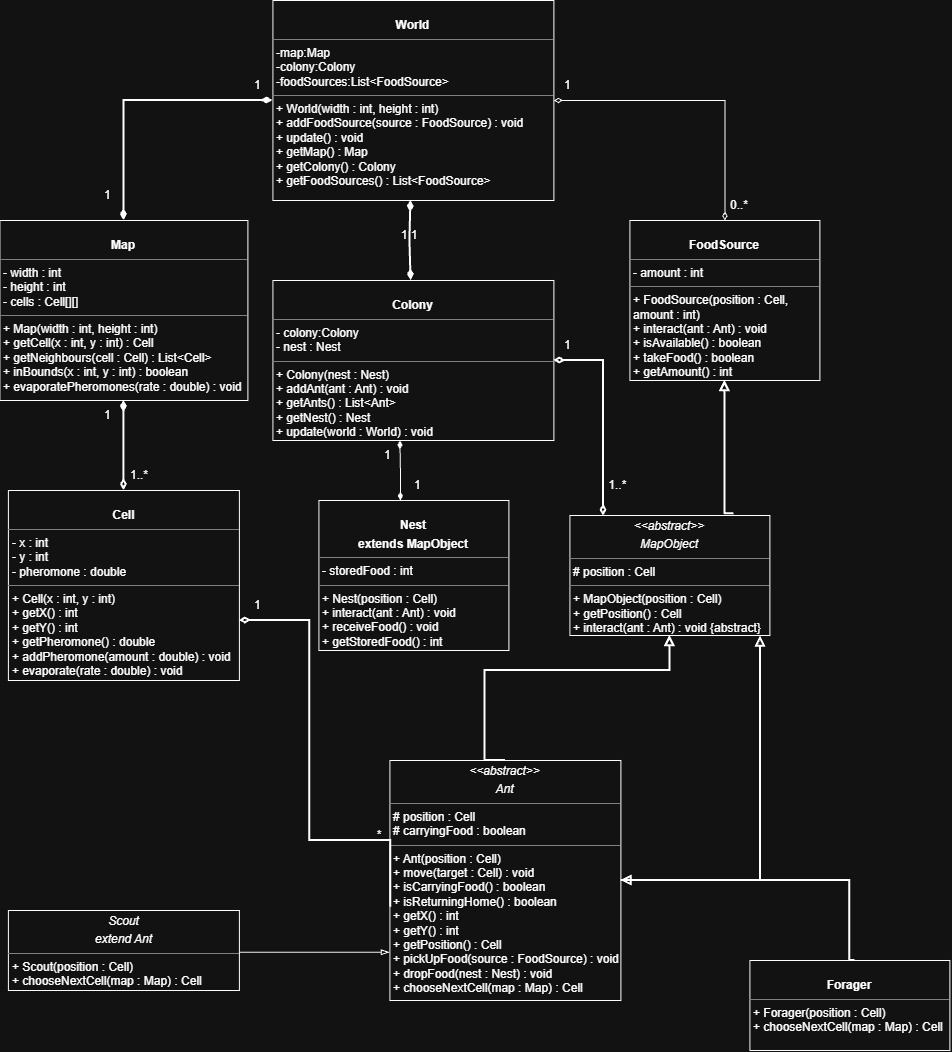

The diagram above was exported from draw.io. Its source (the exported page's mxGraphModel, read from the mxfile embedded in the PNG):
<mxGraphModel dx="978" dy="525" grid="1" gridSize="10" guides="1" tooltips="1" connect="1" arrows="1" fold="1" page="1" pageScale="1" pageWidth="827" pageHeight="1169" math="0" shadow="0">
  <root>
    <mxCell id="0" />
    <mxCell id="1" parent="0" />
    <mxCell id="qd3391By-ogGFvWyOQEc-25" edge="1" parent="1" source="qd3391By-ogGFvWyOQEc-21" style="rounded=0;orthogonalLoop=1;jettySize=auto;html=1;startArrow=diamondThin;startFill=1;endArrow=diamondThin;endFill=1;strokeWidth=2;" target="qd3391By-ogGFvWyOQEc-22" value="">
      <mxGeometry relative="1" x="-0.0091" y="7" as="geometry">
        <mxPoint as="offset" />
        <Array as="points">
          <mxPoint x="410" y="240" />
        </Array>
      </mxGeometry>
    </mxCell>
    <mxCell id="qd3391By-ogGFvWyOQEc-30" edge="1" parent="1" source="qd3391By-ogGFvWyOQEc-21" style="edgeStyle=orthogonalEdgeStyle;rounded=0;orthogonalLoop=1;jettySize=auto;html=1;startArrow=diamondThin;startFill=1;endArrow=diamondThin;endFill=1;strokeWidth=2;" target="qd3391By-ogGFvWyOQEc-31">
      <mxGeometry relative="1" as="geometry">
        <mxPoint x="120" y="280" as="targetPoint" />
      </mxGeometry>
    </mxCell>
    <mxCell id="qd3391By-ogGFvWyOQEc-34" edge="1" parent="1" source="qd3391By-ogGFvWyOQEc-21" style="edgeStyle=orthogonalEdgeStyle;rounded=0;orthogonalLoop=1;jettySize=auto;html=1;startArrow=diamondThin;startFill=0;endArrow=diamondThin;endFill=0;" target="qd3391By-ogGFvWyOQEc-35">
      <mxGeometry relative="1" as="geometry">
        <mxPoint x="760" y="240" as="targetPoint" />
      </mxGeometry>
    </mxCell>
    <mxCell id="qd3391By-ogGFvWyOQEc-21" parent="1" style="verticalAlign=top;align=left;overflow=fill;html=1;whiteSpace=wrap;" value="&lt;p style=&quot;margin:0px;margin-top:4px;text-align:center;&quot;&gt;&lt;br&gt;&lt;b&gt;World&lt;/b&gt;&lt;/p&gt;&lt;hr size=&quot;1&quot; style=&quot;border-style:solid;&quot;&gt;&lt;p style=&quot;margin:0px;margin-left:4px;&quot;&gt;-map:Map&lt;br&gt;-colony:Colony&lt;/p&gt;&lt;p style=&quot;margin:0px;margin-left:4px;&quot;&gt;-foodSources:List&amp;lt;FoodSource&amp;gt;&lt;/p&gt;&lt;hr size=&quot;1&quot; style=&quot;border-style:solid;&quot;&gt;&lt;p style=&quot;margin:0px;margin-left:4px;&quot;&gt;+&amp;nbsp;World(width : int, height : int)&lt;br&gt;+&amp;nbsp;addFoodSource(source : FoodSource) : void&lt;/p&gt;&lt;p style=&quot;margin:0px;margin-left:4px;&quot;&gt;+&amp;nbsp;update() : void&lt;/p&gt;&lt;p style=&quot;margin:0px;margin-left:4px;&quot;&gt;+ getMap() : Map&lt;/p&gt;&lt;p style=&quot;margin:0px;margin-left:4px;&quot;&gt;+ getColony() : Colony&lt;/p&gt;&lt;p style=&quot;margin:0px;margin-left:4px;&quot;&gt;+ getFoodSources() : List&amp;lt;FoodSource&amp;gt;&lt;/p&gt;" vertex="1">
      <mxGeometry height="200" width="281" x="273" as="geometry" />
    </mxCell>
    <mxCell id="qd3391By-ogGFvWyOQEc-22" parent="1" style="verticalAlign=top;align=left;overflow=fill;html=1;whiteSpace=wrap;horizontal=1;" value="&lt;p style=&quot;margin:0px;margin-top:4px;text-align:center;&quot;&gt;&lt;br&gt;&lt;b&gt;Colony&lt;/b&gt;&lt;/p&gt;&lt;hr size=&quot;1&quot; style=&quot;border-style:solid;&quot;&gt;&lt;p style=&quot;margin:0px;margin-left:4px;&quot;&gt;- colony:Colony&lt;/p&gt;&lt;p style=&quot;margin:0px;margin-left:4px;&quot;&gt;- nest : Nest&lt;/p&gt;&lt;hr size=&quot;1&quot; style=&quot;border-style:solid;&quot;&gt;&lt;p style=&quot;margin:0px;margin-left:4px;&quot;&gt;+ Colony(nest : Nest)&lt;/p&gt;&lt;p style=&quot;margin:0px;margin-left:4px;&quot;&gt;+ addAnt(ant : Ant) : void&lt;/p&gt;&lt;p style=&quot;margin:0px;margin-left:4px;&quot;&gt;+ getAnts() : List&amp;lt;Ant&amp;gt;&lt;/p&gt;&lt;p style=&quot;margin:0px;margin-left:4px;&quot;&gt;+ getNest() : Nest&lt;/p&gt;&lt;p style=&quot;margin:0px;margin-left:4px;&quot;&gt;+ update(world : World) : void&lt;/p&gt;" vertex="1">
      <mxGeometry height="160" width="281" x="273" y="280" as="geometry" />
    </mxCell>
    <mxCell id="qd3391By-ogGFvWyOQEc-27" parent="1" style="text;html=1;whiteSpace=wrap;strokeColor=none;fillColor=none;align=center;verticalAlign=middle;rounded=0;" value="1 1" vertex="1">
      <mxGeometry height="30" width="60" x="380" y="220" as="geometry" />
    </mxCell>
    <mxCell id="qd3391By-ogGFvWyOQEc-41" edge="1" parent="1" source="qd3391By-ogGFvWyOQEc-31" style="edgeStyle=orthogonalEdgeStyle;rounded=0;orthogonalLoop=1;jettySize=auto;html=1;entryX=0.5;entryY=0;entryDx=0;entryDy=0;startArrow=diamondThin;startFill=1;endArrow=diamondThin;endFill=0;strokeWidth=2;" target="qd3391By-ogGFvWyOQEc-40">
      <mxGeometry relative="1" as="geometry" />
    </mxCell>
    <mxCell id="qd3391By-ogGFvWyOQEc-31" parent="1" style="verticalAlign=top;align=left;overflow=fill;html=1;whiteSpace=wrap;" value="&lt;p style=&quot;margin:0px;margin-top:4px;text-align:center;&quot;&gt;&lt;br&gt;&lt;b&gt;Map&lt;/b&gt;&lt;/p&gt;&lt;hr size=&quot;1&quot; style=&quot;border-style:solid;&quot;&gt;&lt;p style=&quot;margin:0px;margin-left:4px;&quot;&gt;- width : int&lt;/p&gt;&lt;p style=&quot;margin:0px;margin-left:4px;&quot;&gt;- height : int&lt;/p&gt;&lt;p style=&quot;margin:0px;margin-left:4px;&quot;&gt;- cells : Cell[][]&lt;/p&gt;&lt;hr size=&quot;1&quot; style=&quot;border-style:solid;&quot;&gt;&lt;p style=&quot;margin:0px;margin-left:4px;&quot;&gt;+ Map(width : int, height : int)&lt;/p&gt;&lt;p style=&quot;margin:0px;margin-left:4px;&quot;&gt;+ getCell(x : int, y : int) : Cell&lt;/p&gt;&lt;p style=&quot;margin:0px;margin-left:4px;&quot;&gt;+ getNeighbours(cell : Cell) : List&amp;lt;Cell&amp;gt;&lt;/p&gt;&lt;p style=&quot;margin:0px;margin-left:4px;&quot;&gt;+ inBounds(x : int, y : int) : boolean&lt;/p&gt;&lt;p style=&quot;margin:0px;margin-left:4px;&quot;&gt;+ evaporatePheromones(rate : double) : void&lt;/p&gt;" vertex="1">
      <mxGeometry height="180" width="248" y="220" as="geometry" />
    </mxCell>
    <mxCell id="qd3391By-ogGFvWyOQEc-32" parent="1" style="text;html=1;whiteSpace=wrap;strokeColor=none;fillColor=none;align=center;verticalAlign=middle;rounded=0;" value="1&amp;nbsp;" vertex="1">
      <mxGeometry height="30" width="60" x="80" y="180" as="geometry" />
    </mxCell>
    <mxCell id="qd3391By-ogGFvWyOQEc-33" parent="1" style="text;html=1;whiteSpace=wrap;strokeColor=none;fillColor=none;align=center;verticalAlign=middle;rounded=0;" value="1&amp;nbsp;" vertex="1">
      <mxGeometry height="30" width="60" x="230" y="70" as="geometry" />
    </mxCell>
    <mxCell id="qd3391By-ogGFvWyOQEc-35" parent="1" style="verticalAlign=top;align=left;overflow=fill;html=1;whiteSpace=wrap;" value="&lt;p style=&quot;margin:0px;margin-top:4px;text-align:center;&quot;&gt;&lt;br&gt;&lt;b&gt;FoodSource&lt;/b&gt;&lt;/p&gt;&lt;hr size=&quot;1&quot; style=&quot;border-style:solid;&quot;&gt;&lt;p style=&quot;margin:0px;margin-left:4px;&quot;&gt;- amount : int&lt;/p&gt;&lt;hr size=&quot;1&quot; style=&quot;border-style:solid;&quot;&gt;&lt;p style=&quot;margin:0px;margin-left:4px;&quot;&gt;+ FoodSource(position : Cell, amount : int)&lt;/p&gt;&lt;p style=&quot;margin:0px;margin-left:4px;&quot;&gt;+ interact(ant : Ant) : void&lt;/p&gt;&lt;p style=&quot;margin:0px;margin-left:4px;&quot;&gt;+ isAvailable() : boolean&lt;/p&gt;&lt;p style=&quot;margin:0px;margin-left:4px;&quot;&gt;+ takeFood() : boolean&lt;/p&gt;&lt;p style=&quot;margin:0px;margin-left:4px;&quot;&gt;+ getAmount() : int&lt;/p&gt;" vertex="1">
      <mxGeometry height="160" width="190" x="630" y="220" as="geometry" />
    </mxCell>
    <mxCell id="qd3391By-ogGFvWyOQEc-36" parent="1" style="text;html=1;whiteSpace=wrap;strokeColor=none;fillColor=none;align=center;verticalAlign=middle;rounded=0;" value="1&amp;nbsp;" vertex="1">
      <mxGeometry height="30" width="60" x="540" y="70" as="geometry" />
    </mxCell>
    <mxCell id="qd3391By-ogGFvWyOQEc-39" parent="1" style="text;html=1;whiteSpace=wrap;strokeColor=none;fillColor=none;align=center;verticalAlign=middle;rounded=0;" value="0..*" vertex="1">
      <mxGeometry height="30" width="60" x="710" y="190" as="geometry" />
    </mxCell>
    <mxCell id="qd3391By-ogGFvWyOQEc-40" parent="1" style="verticalAlign=top;align=left;overflow=fill;html=1;whiteSpace=wrap;" value="&lt;p style=&quot;margin:0px;margin-top:4px;text-align:center;&quot;&gt;&lt;br&gt;&lt;b&gt;Cell&lt;/b&gt;&lt;/p&gt;&lt;hr size=&quot;1&quot; style=&quot;border-style:solid;&quot;&gt;&lt;p style=&quot;margin:0px;margin-left:4px;&quot;&gt;- x : int&lt;/p&gt;&lt;p style=&quot;margin:0px;margin-left:4px;&quot;&gt;- y : int&lt;/p&gt;&lt;p style=&quot;margin:0px;margin-left:4px;&quot;&gt;- pheromone : double&lt;/p&gt;&lt;hr size=&quot;1&quot; style=&quot;border-style:solid;&quot;&gt;&lt;p style=&quot;margin:0px;margin-left:4px;&quot;&gt;+ Cell(x : int, y : int)&lt;/p&gt;&lt;p style=&quot;margin:0px;margin-left:4px;&quot;&gt;+ getX() : int&lt;/p&gt;&lt;p style=&quot;margin:0px;margin-left:4px;&quot;&gt;+ getY() : int&lt;/p&gt;&lt;p style=&quot;margin:0px;margin-left:4px;&quot;&gt;+ getPheromone() : double&lt;/p&gt;&lt;p style=&quot;margin:0px;margin-left:4px;&quot;&gt;+ addPheromone(amount : double) : void&lt;/p&gt;&lt;p style=&quot;margin:0px;margin-left:4px;&quot;&gt;+ evaporate(rate : double) : void&lt;/p&gt;" vertex="1">
      <mxGeometry height="190" width="231" x="8.5" y="490" as="geometry" />
    </mxCell>
    <mxCell id="qd3391By-ogGFvWyOQEc-42" parent="1" style="text;html=1;whiteSpace=wrap;strokeColor=none;fillColor=none;align=center;verticalAlign=middle;rounded=0;" value="1&amp;nbsp;" vertex="1">
      <mxGeometry height="30" width="60" x="80" y="400" as="geometry" />
    </mxCell>
    <mxCell id="qd3391By-ogGFvWyOQEc-44" parent="1" style="text;html=1;whiteSpace=wrap;strokeColor=none;fillColor=none;align=center;verticalAlign=middle;rounded=0;" value="1..*" vertex="1">
      <mxGeometry height="30" width="60" x="110" y="460" as="geometry" />
    </mxCell>
    <mxCell id="qd3391By-ogGFvWyOQEc-46" edge="1" parent="1" style="edgeStyle=orthogonalEdgeStyle;rounded=0;orthogonalLoop=1;jettySize=auto;html=1;entryX=0.5;entryY=1;entryDx=0;entryDy=0;startArrow=diamondThin;startFill=1;endArrow=diamondThin;endFill=1;">
      <mxGeometry relative="1" as="geometry">
        <mxPoint x="400.4999999999998" y="500" as="sourcePoint" />
        <mxPoint x="400" y="440" as="targetPoint" />
      </mxGeometry>
    </mxCell>
    <mxCell id="qd3391By-ogGFvWyOQEc-45" parent="1" style="verticalAlign=top;align=left;overflow=fill;html=1;whiteSpace=wrap;" value="&lt;p style=&quot;margin:0px;margin-top:4px;text-align:center;&quot;&gt;&lt;br&gt;&lt;b&gt;Nest&lt;/b&gt;&lt;/p&gt;&lt;p style=&quot;margin:0px;margin-top:4px;text-align:center;&quot;&gt;&lt;b&gt;extends MapObject&lt;/b&gt;&lt;/p&gt;&lt;hr size=&quot;1&quot; style=&quot;border-style:solid;&quot;&gt;&lt;p style=&quot;margin:0px;margin-left:4px;&quot;&gt;- storedFood : int&lt;/p&gt;&lt;hr size=&quot;1&quot; style=&quot;border-style:solid;&quot;&gt;&lt;p style=&quot;margin:0px;margin-left:4px;&quot;&gt;+ Nest(position : Cell)&lt;/p&gt;&lt;p style=&quot;margin:0px;margin-left:4px;&quot;&gt;+ interact(ant : Ant) : void&lt;/p&gt;&lt;p style=&quot;margin:0px;margin-left:4px;&quot;&gt;+ receiveFood() : void&lt;/p&gt;&lt;p style=&quot;margin:0px;margin-left:4px;&quot;&gt;+ getStoredFood() : int&lt;/p&gt;" vertex="1">
      <mxGeometry height="150" width="190" x="319" y="500" as="geometry" />
    </mxCell>
    <mxCell id="qd3391By-ogGFvWyOQEc-47" parent="1" style="text;html=1;whiteSpace=wrap;strokeColor=none;fillColor=none;align=center;verticalAlign=middle;rounded=0;" value="1&amp;nbsp;" vertex="1">
      <mxGeometry height="30" width="60" x="360" y="440" as="geometry" />
    </mxCell>
    <mxCell id="qd3391By-ogGFvWyOQEc-48" parent="1" style="text;html=1;whiteSpace=wrap;strokeColor=none;fillColor=none;align=center;verticalAlign=middle;rounded=0;" value="1&amp;nbsp;" vertex="1">
      <mxGeometry height="30" width="60" x="390" y="470" as="geometry" />
    </mxCell>
    <mxCell id="qd3391By-ogGFvWyOQEc-56" edge="1" parent="1" source="qd3391By-ogGFvWyOQEc-50" style="edgeStyle=orthogonalEdgeStyle;rounded=0;orthogonalLoop=1;jettySize=auto;html=1;entryX=0.5;entryY=0;entryDx=0;entryDy=0;startArrow=block;startFill=0;endArrow=none;endFill=0;strokeWidth=2;" target="qd3391By-ogGFvWyOQEc-55">
      <mxGeometry relative="1" as="geometry">
        <Array as="points">
          <mxPoint x="670" y="670" />
          <mxPoint x="485" y="670" />
        </Array>
      </mxGeometry>
    </mxCell>
    <mxCell id="qd3391By-ogGFvWyOQEc-50" parent="1" style="verticalAlign=top;align=left;overflow=fill;html=1;whiteSpace=wrap;" value="&lt;p style=&quot;margin:0px;margin-top:4px;text-align:center;&quot;&gt;&lt;i&gt;&amp;lt;&amp;lt;abstract&amp;gt;&amp;gt;&lt;/i&gt;&lt;/p&gt;&lt;p style=&quot;margin:0px;margin-top:4px;text-align:center;&quot;&gt;&lt;i&gt;MapObject&lt;/i&gt;&lt;/p&gt;&lt;hr size=&quot;1&quot; style=&quot;border-style:solid;&quot;&gt;&lt;p style=&quot;margin:0px;margin-left:4px;&quot;&gt;# position : Cell&lt;/p&gt;&lt;hr size=&quot;1&quot; style=&quot;border-style:solid;&quot;&gt;&lt;p style=&quot;margin:0px;margin-left:4px;&quot;&gt;+ MapObject(position : Cell)&lt;/p&gt;&lt;p style=&quot;margin:0px;margin-left:4px;&quot;&gt;+ getPosition() : Cell&lt;/p&gt;&lt;p style=&quot;margin:0px;margin-left:4px;&quot;&gt;+ interact(ant : Ant) : void {abstract}&lt;/p&gt;" vertex="1">
      <mxGeometry height="120" width="200" x="570" y="515" as="geometry" />
    </mxCell>
    <mxCell id="qd3391By-ogGFvWyOQEc-51" edge="1" parent="1" source="qd3391By-ogGFvWyOQEc-22" style="edgeStyle=orthogonalEdgeStyle;rounded=0;orthogonalLoop=1;jettySize=auto;html=1;entryX=0.168;entryY=0.005;entryDx=0;entryDy=0;entryPerimeter=0;startArrow=diamondThin;startFill=0;endArrow=diamondThin;endFill=0;strokeWidth=2;" target="qd3391By-ogGFvWyOQEc-50">
      <mxGeometry relative="1" as="geometry" />
    </mxCell>
    <mxCell id="qd3391By-ogGFvWyOQEc-52" edge="1" parent="1" source="qd3391By-ogGFvWyOQEc-35" style="edgeStyle=orthogonalEdgeStyle;rounded=0;orthogonalLoop=1;jettySize=auto;html=1;entryX=0.82;entryY=-0.015;entryDx=0;entryDy=0;entryPerimeter=0;startArrow=block;startFill=0;endArrow=none;endFill=0;strokeWidth=2;" target="qd3391By-ogGFvWyOQEc-50">
      <mxGeometry relative="1" as="geometry">
        <Array as="points">
          <mxPoint x="725" y="513.19" />
        </Array>
      </mxGeometry>
    </mxCell>
    <mxCell id="qd3391By-ogGFvWyOQEc-53" parent="1" style="text;html=1;whiteSpace=wrap;strokeColor=none;fillColor=none;align=center;verticalAlign=middle;rounded=0;" value="1&amp;nbsp;" vertex="1">
      <mxGeometry height="30" width="60" x="540" y="330" as="geometry" />
    </mxCell>
    <mxCell id="qd3391By-ogGFvWyOQEc-54" parent="1" style="text;html=1;whiteSpace=wrap;strokeColor=none;fillColor=none;align=center;verticalAlign=middle;rounded=0;" value="1..*&amp;nbsp;" vertex="1">
      <mxGeometry height="30" width="60" x="590" y="470" as="geometry" />
    </mxCell>
    <mxCell id="qd3391By-ogGFvWyOQEc-55" parent="1" style="verticalAlign=top;align=left;overflow=fill;html=1;whiteSpace=wrap;" value="&lt;p style=&quot;margin: 4px 0px 0px; text-align: center;&quot;&gt;&lt;i&gt;&amp;lt;&amp;lt;abstract&amp;gt;&amp;gt;&lt;/i&gt;&lt;/p&gt;&lt;p style=&quot;margin: 4px 0px 0px; text-align: center;&quot;&gt;&lt;i&gt;Ant&lt;/i&gt;&lt;/p&gt;&lt;hr size=&quot;1&quot; style=&quot;border-style:solid;&quot;&gt;&lt;p style=&quot;margin:0px;margin-left:4px;&quot;&gt;# position : Cell&lt;/p&gt;&lt;p style=&quot;margin:0px;margin-left:4px;&quot;&gt;# carryingFood : boolean&lt;/p&gt;&lt;hr size=&quot;1&quot; style=&quot;border-style:solid;&quot;&gt;&lt;p style=&quot;margin:0px;margin-left:4px;&quot;&gt;+ Ant(position : Cell)&lt;/p&gt;&lt;p style=&quot;margin:0px;margin-left:4px;&quot;&gt;+ move(target : Cell) : void&lt;/p&gt;&lt;p style=&quot;margin:0px;margin-left:4px;&quot;&gt;+ isCarryingFood() : boolean&lt;/p&gt;&lt;p style=&quot;margin:0px;margin-left:4px;&quot;&gt;+ isReturningHome() : boolean&lt;/p&gt;&lt;p style=&quot;margin:0px;margin-left:4px;&quot;&gt;+ getX() : int&lt;/p&gt;&lt;p style=&quot;margin:0px;margin-left:4px;&quot;&gt;+ getY() : int&lt;/p&gt;&lt;p style=&quot;margin:0px;margin-left:4px;&quot;&gt;+ getPosition() : Cell&lt;/p&gt;&lt;p style=&quot;margin:0px;margin-left:4px;&quot;&gt;+ pickUpFood(source : FoodSource) : void&lt;/p&gt;&lt;p style=&quot;margin:0px;margin-left:4px;&quot;&gt;+ dropFood(nest : Nest) : void&lt;/p&gt;&lt;p style=&quot;margin:0px;margin-left:4px;&quot;&gt;+ chooseNextCell(map : Map) : Cell&lt;/p&gt;" vertex="1">
      <mxGeometry height="240" width="231" x="390" y="760" as="geometry" />
    </mxCell>
    <mxCell id="qd3391By-ogGFvWyOQEc-57" edge="1" parent="1" source="qd3391By-ogGFvWyOQEc-40" style="edgeStyle=orthogonalEdgeStyle;rounded=0;orthogonalLoop=1;jettySize=auto;html=1;entryX=0.004;entryY=0.611;entryDx=0;entryDy=0;entryPerimeter=0;startArrow=diamondThin;startFill=0;endArrow=none;endFill=0;strokeWidth=2;" target="qd3391By-ogGFvWyOQEc-55">
      <mxGeometry relative="1" as="geometry">
        <Array as="points">
          <mxPoint x="309.76" y="620" />
          <mxPoint x="309.76" y="840" />
          <mxPoint x="390.81" y="840" />
        </Array>
      </mxGeometry>
    </mxCell>
    <mxCell id="qd3391By-ogGFvWyOQEc-58" parent="1" style="text;html=1;whiteSpace=wrap;strokeColor=none;fillColor=none;align=center;verticalAlign=middle;rounded=0;" value="1&amp;nbsp;" vertex="1">
      <mxGeometry height="30" width="60" x="230" y="590" as="geometry" />
    </mxCell>
    <mxCell id="qd3391By-ogGFvWyOQEc-59" parent="1" style="text;html=1;whiteSpace=wrap;strokeColor=none;fillColor=none;align=center;verticalAlign=middle;rounded=0;" value="*" vertex="1">
      <mxGeometry height="30" width="60" x="350" y="820" as="geometry" />
    </mxCell>
    <mxCell id="qd3391By-ogGFvWyOQEc-61" parent="1" style="verticalAlign=top;align=left;overflow=fill;html=1;whiteSpace=wrap;" value="&lt;p style=&quot;margin:0px;margin-top:4px;text-align:center;&quot;&gt;&lt;i&gt;Scout&lt;/i&gt;&lt;/p&gt;&lt;p style=&quot;margin:0px;margin-top:4px;text-align:center;&quot;&gt;&lt;i&gt;extend Ant&lt;/i&gt;&lt;/p&gt;&lt;hr size=&quot;1&quot; style=&quot;border-style:solid;&quot;&gt;&lt;p style=&quot;margin:0px;margin-left:4px;&quot;&gt;+ Scout(position : Cell)&lt;/p&gt;&lt;p style=&quot;margin:0px;margin-left:4px;&quot;&gt;+ chooseNextCell(map : Map) : Cell&lt;/p&gt;&lt;p style=&quot;margin:0px;margin-left:4px;&quot;&gt;&lt;br&gt;&lt;/p&gt;" vertex="1">
      <mxGeometry height="80" width="231" x="8.5" y="910" as="geometry" />
    </mxCell>
    <mxCell id="qd3391By-ogGFvWyOQEc-62" edge="1" parent="1" source="qd3391By-ogGFvWyOQEc-61" style="edgeStyle=orthogonalEdgeStyle;rounded=0;orthogonalLoop=1;jettySize=auto;html=1;entryX=-0.002;entryY=0.799;entryDx=0;entryDy=0;entryPerimeter=0;endArrow=blockThin;endFill=0;" target="qd3391By-ogGFvWyOQEc-55">
      <mxGeometry relative="1" as="geometry">
        <Array as="points">
          <mxPoint x="215" y="951.81" />
        </Array>
      </mxGeometry>
    </mxCell>
    <mxCell id="qd3391By-ogGFvWyOQEc-63" parent="1" style="verticalAlign=top;align=left;overflow=fill;html=1;whiteSpace=wrap;" value="&lt;p style=&quot;margin:0px;margin-top:4px;text-align:center;&quot;&gt;&lt;br&gt;&lt;b&gt;Forager&lt;/b&gt;&lt;/p&gt;&lt;hr size=&quot;1&quot; style=&quot;border-style:solid;&quot;&gt;&lt;p style=&quot;margin:0px;margin-left:4px;&quot;&gt;+ Forager(position : Cell)&lt;/p&gt;&lt;p style=&quot;margin:0px;margin-left:4px;&quot;&gt;+ chooseNextCell(map : Map) : Cell&lt;/p&gt;" vertex="1">
      <mxGeometry height="90" width="200" x="750" y="960" as="geometry" />
    </mxCell>
    <mxCell id="qd3391By-ogGFvWyOQEc-71" edge="1" parent="1" source="qd3391By-ogGFvWyOQEc-55" style="edgeStyle=orthogonalEdgeStyle;rounded=0;orthogonalLoop=1;jettySize=auto;html=1;exitX=1;exitY=0.5;exitDx=0;exitDy=0;entryX=0.526;entryY=0;entryDx=0;entryDy=0;entryPerimeter=0;strokeWidth=2;endArrow=none;endFill=0;" target="qd3391By-ogGFvWyOQEc-63">
      <mxGeometry relative="1" as="geometry">
        <Array as="points">
          <mxPoint x="849.9" y="880" />
        </Array>
      </mxGeometry>
    </mxCell>
    <mxCell id="qd3391By-ogGFvWyOQEc-73" edge="1" parent="1" source="qd3391By-ogGFvWyOQEc-55" style="edgeStyle=orthogonalEdgeStyle;rounded=0;orthogonalLoop=1;jettySize=auto;html=1;exitX=1;exitY=0.5;exitDx=0;exitDy=0;entryX=0.953;entryY=1.004;entryDx=0;entryDy=0;entryPerimeter=0;startArrow=block;startFill=0;endArrow=block;endFill=0;strokeWidth=2;" target="qd3391By-ogGFvWyOQEc-50">
      <mxGeometry relative="1" as="geometry" />
    </mxCell>
  </root>
</mxGraphModel>